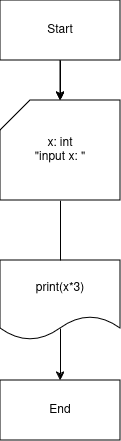

The diagram above was exported from draw.io. Its source (the exported page's mxGraphModel, read from the mxfile embedded in the PNG):
<mxGraphModel dx="1360" dy="765" grid="1" gridSize="10" guides="1" tooltips="1" connect="1" arrows="1" fold="1" page="1" pageScale="1" pageWidth="850" pageHeight="1100" math="0" shadow="0">
  <root>
    <mxCell id="0" />
    <mxCell id="1" parent="0" />
    <mxCell id="575BEiU9BshXo8MUMDMq-3" style="edgeStyle=orthogonalEdgeStyle;rounded=0;orthogonalLoop=1;jettySize=auto;html=1;" edge="1" parent="1" source="575BEiU9BshXo8MUMDMq-7" target="575BEiU9BshXo8MUMDMq-2">
      <mxGeometry relative="1" as="geometry">
        <Array as="points">
          <mxPoint x="340" y="400" />
          <mxPoint x="340" y="400" />
        </Array>
      </mxGeometry>
    </mxCell>
    <mxCell id="575BEiU9BshXo8MUMDMq-1" value="&lt;div&gt;Start&lt;/div&gt;" style="rounded=0;whiteSpace=wrap;html=1;" vertex="1" parent="1">
      <mxGeometry x="280" y="300" width="120" height="60" as="geometry" />
    </mxCell>
    <mxCell id="575BEiU9BshXo8MUMDMq-2" value="End" style="rounded=0;whiteSpace=wrap;html=1;" vertex="1" parent="1">
      <mxGeometry x="280" y="680" width="120" height="60" as="geometry" />
    </mxCell>
    <mxCell id="575BEiU9BshXo8MUMDMq-6" style="edgeStyle=orthogonalEdgeStyle;rounded=0;orthogonalLoop=1;jettySize=auto;html=1;entryX=0.5;entryY=0;entryDx=0;entryDy=0;entryPerimeter=0;" edge="1" parent="1" source="575BEiU9BshXo8MUMDMq-1">
      <mxGeometry relative="1" as="geometry">
        <mxPoint x="340" y="400" as="targetPoint" />
      </mxGeometry>
    </mxCell>
    <mxCell id="575BEiU9BshXo8MUMDMq-8" value="" style="edgeStyle=orthogonalEdgeStyle;rounded=0;orthogonalLoop=1;jettySize=auto;html=1;" edge="1" parent="1" source="575BEiU9BshXo8MUMDMq-1" target="575BEiU9BshXo8MUMDMq-7">
      <mxGeometry relative="1" as="geometry">
        <mxPoint x="340" y="360" as="sourcePoint" />
        <mxPoint x="340" y="630" as="targetPoint" />
        <Array as="points" />
      </mxGeometry>
    </mxCell>
    <mxCell id="575BEiU9BshXo8MUMDMq-7" value="x: int&lt;br&gt;&quot;input x: &quot;" style="shape=card;whiteSpace=wrap;html=1;" vertex="1" parent="1">
      <mxGeometry x="280" y="400" width="120" height="100" as="geometry" />
    </mxCell>
    <mxCell id="575BEiU9BshXo8MUMDMq-9" value="print(x*3)" style="shape=document;whiteSpace=wrap;html=1;boundedLbl=1;" vertex="1" parent="1">
      <mxGeometry x="280" y="560" width="120" height="80" as="geometry" />
    </mxCell>
  </root>
</mxGraphModel>